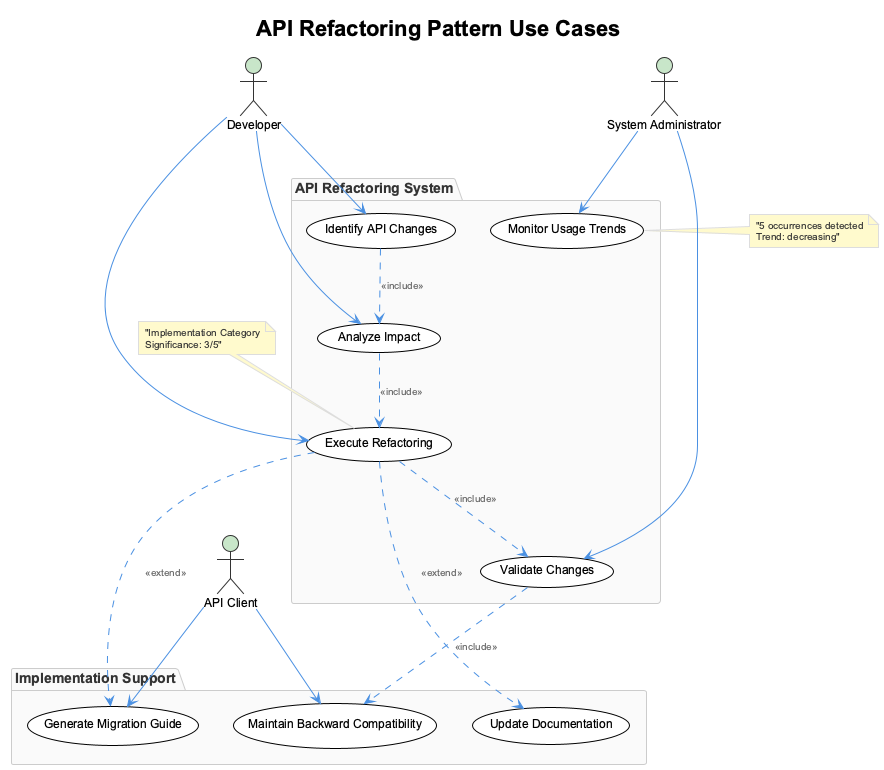

The diagram above was rendered by PlantUML. Its source (embedded in the PNG):
@startuml
!include /Users/q284340/Agentic/coding/docs/puml/_standard-style.puml

title API Refactoring Pattern Use Cases

actor "Developer" as dev
actor "API Client" as client
actor "System Administrator" as admin

package "API Refactoring System" {
    usecase "Identify API Changes" as identify
    usecase "Analyze Impact" as analyze
    usecase "Execute Refactoring" as execute
    usecase "Validate Changes" as validate
    usecase "Monitor Usage Trends" as monitor
}

package "Implementation Support" {
    usecase "Generate Migration Guide" as migrate
    usecase "Update Documentation" as docs
    usecase "Maintain Backward Compatibility" as compat
}

dev --> identify
dev --> analyze
dev --> execute
admin --> monitor
admin --> validate

client --> compat
client --> migrate

identify ..> analyze : <<include>>
analyze ..> execute : <<include>>
execute ..> validate : <<include>>
execute ..> migrate : <<extend>>
execute ..> docs : <<extend>>
validate ..> compat : <<include>>

note right of monitor : "5 occurrences detected\nTrend: decreasing"
note top of execute : "Implementation Category\nSignificance: 3/5"

@enduml